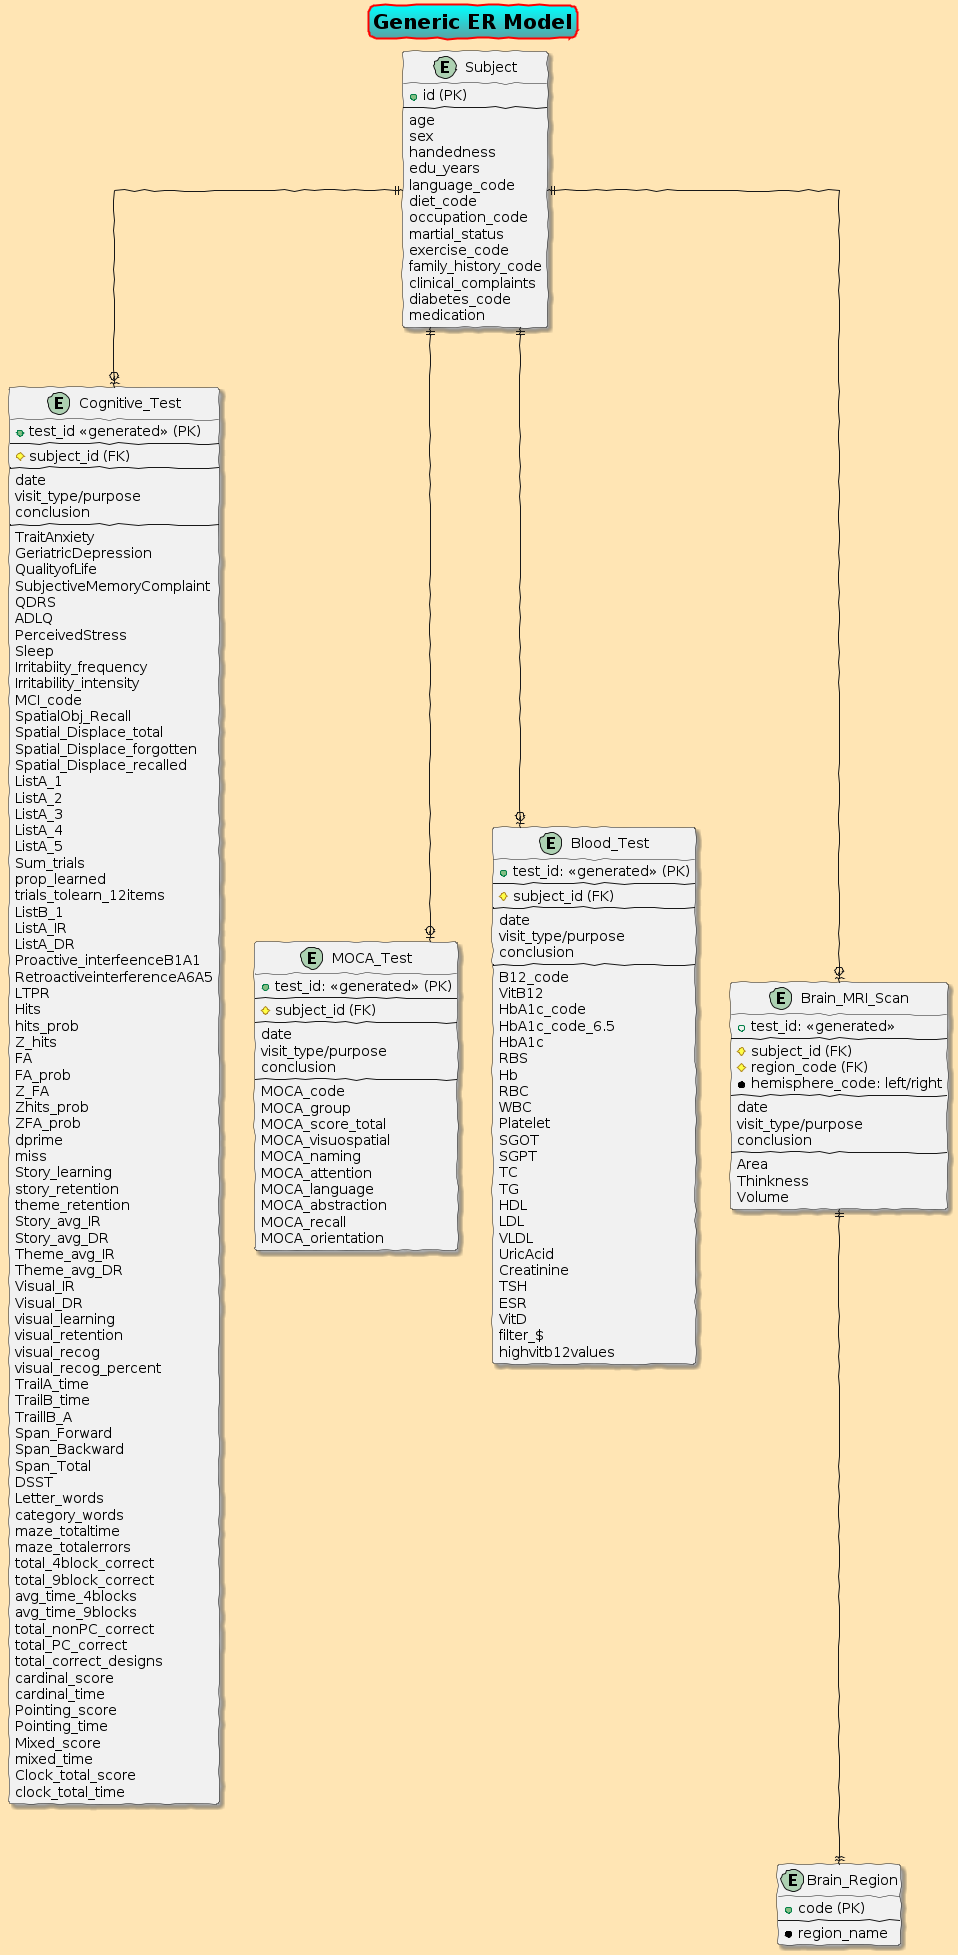

The diagram above was rendered by PlantUML. Its source (embedded in the PNG):
@startuml

' skinparam classFontSize 10
skinparam actorStyle awesome
skinparam handwritten true
skinparam shadowing true
skinparam backgroundColor #FFE5B4
' skinparam backgroundColor #FFF3D6
' skinparam backgroundColor #FFD8B4

' Title Style
skinparam titleFontSize 20
skinparam titleBorderRoundCorner 15
skinparam titleBorderThickness 2
skinparam titleBorderColor red
skinparam titleBackgroundColor Aqua-CadetBlue

title Generic ER Model

'' hides the spot around Entity name
' hide circle

' avoid problems with angled crows feet
skinparam linetype ortho


entity Subject {
  + id (PK)
  --
  age
  sex
  handedness
  edu_years
  language_code
  diet_code
  occupation_code
  martial_status
  exercise_code
  family_history_code
  clinical_complaints
  diabetes_code
  medication
}

entity Cognitive_Test {
  + test_id <<generated>> (PK)
  --
  # subject_id (FK)
  --
  date
  visit_type/purpose
  conclusion
  --
  TraitAnxiety	
  GeriatricDepression
  QualityofLife
  SubjectiveMemoryComplaint
  QDRS
  ADLQ
  PerceivedStress
  Sleep
  Irritabiity_frequency
  Irritability_intensity
  MCI_code
  SpatialObj_Recall
  Spatial_Displace_total
  Spatial_Displace_forgotten
  Spatial_Displace_recalled
  ListA_1
  ListA_2
  ListA_3
  ListA_4
  ListA_5
  Sum_trials
  prop_learned
  trials_tolearn_12items
  ListB_1
  ListA_IR
  ListA_DR
  Proactive_interfeenceB1A1
  RetroactiveinterferenceA6A5
  LTPR
  Hits
  hits_prob
  Z_hits
  FA
  FA_prob
  Z_FA
  Zhits_prob
  ZFA_prob
  dprime
  miss
  Story_learning
  story_retention
  theme_retention
  Story_avg_IR
  Story_avg_DR
  Theme_avg_IR
  Theme_avg_DR
  Visual_IR
  Visual_DR
  visual_learning
  visual_retention
  visual_recog
  visual_recog_percent
  TrailA_time
  TrailB_time
  TraillB_A
  Span_Forward
  Span_Backward
  Span_Total
  DSST
  Letter_words
  category_words
  maze_totaltime
  maze_totalerrors
  total_4block_correct
  total_9block_correct
  avg_time_4blocks
  avg_time_9blocks
  total_nonPC_correct
  total_PC_correct
  total_correct_designs
  cardinal_score
  cardinal_time
  Pointing_score
  Pointing_time
  Mixed_score
  mixed_time
  Clock_total_score
  clock_total_time
}

entity MOCA_Test {
  + test_id: <<generated>> (PK)
  --
  # subject_id (FK)
  ' # cognitive_test_id (FK)
  --
  date
  visit_type/purpose
  conclusion
  --
  MOCA_code
  MOCA_group
  MOCA_score_total
  MOCA_visuospatial
  MOCA_naming
  MOCA_attention
  MOCA_language	
  MOCA_abstraction
  MOCA_recall
  MOCA_orientation
}

entity Blood_Test {
  + test_id: <<generated>> (PK)
  --
  # subject_id (FK)
  --
  date
  visit_type/purpose
  conclusion
  --
  B12_code
  VitB12
  HbA1c_code
  HbA1c_code_6.5
  HbA1c
  RBS
  Hb
  RBC
  WBC
  Platelet
  SGOT
  SGPT
  TC
  TG
  HDL
  LDL
  VLDL
  UricAcid
  Creatinine
  TSH
  ESR
  VitD
  filter_$
  highvitb12values
}

entity Brain_MRI_Scan {
  + test_id: <<generated>>
  --
  # subject_id (FK)
  # region_code (FK)
  * hemisphere_code: left/right
  --
  date
  visit_type/purpose
  conclusion
  --
  Area
  Thinkness
  Volume
}

entity Brain_Region {
  + code (PK)
  ---
  * region_name
}

Subject ||--o| Cognitive_Test
Subject ||--o| Blood_Test
Subject ||--o| Brain_MRI_Scan

Subject ||--o| MOCA_Test
' Cognitive_Test |o--o| MOCA_Test
Brain_MRI_Scan ||--|| Brain_Region

' Subject ||-left-o| Cognitive_Test
' Subject ||-right-o| Blood_Test
' Subject ||-up-o{ CamCan

@enduml